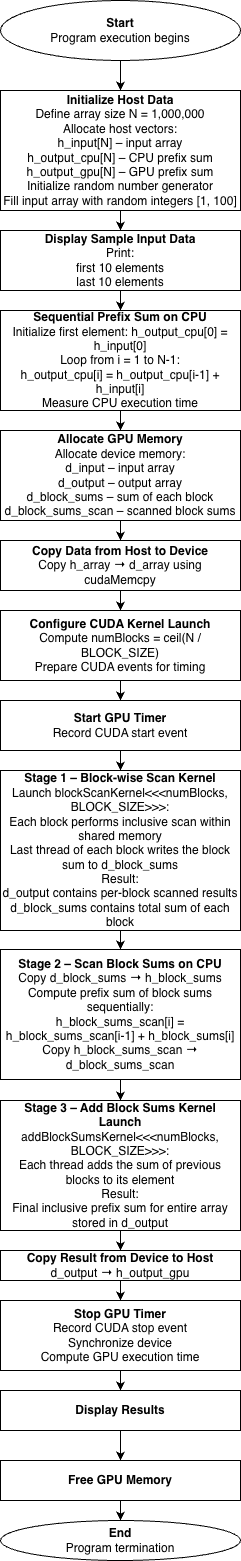

The diagram above was exported from draw.io. Its source (the exported page's mxGraphModel, read from the mxfile embedded in the PNG):
<mxGraphModel dx="924" dy="502" grid="1" gridSize="10" guides="1" tooltips="1" connect="1" arrows="1" fold="1" page="1" pageScale="1" pageWidth="827" pageHeight="1169" math="0" shadow="0">
  <root>
    <mxCell id="0" />
    <mxCell id="1" parent="0" />
    <mxCell id="qxSZ9p1KMON-h-L_AC8F-28" edge="1" parent="1" source="qxSZ9p1KMON-h-L_AC8F-29" style="edgeStyle=orthogonalEdgeStyle;rounded=0;orthogonalLoop=1;jettySize=auto;html=1;" target="qxSZ9p1KMON-h-L_AC8F-31" value="">
      <mxGeometry relative="1" as="geometry" />
    </mxCell>
    <mxCell id="qxSZ9p1KMON-h-L_AC8F-29" parent="1" style="ellipse;whiteSpace=wrap;html=1;" value="&lt;div&gt;&lt;b&gt;Start&lt;/b&gt;&lt;/div&gt;&lt;div&gt;Program execution begins&lt;/div&gt;" vertex="1">
      <mxGeometry height="60" width="240" x="290" y="40" as="geometry" />
    </mxCell>
    <mxCell id="qxSZ9p1KMON-h-L_AC8F-30" edge="1" parent="1" source="qxSZ9p1KMON-h-L_AC8F-31" style="edgeStyle=orthogonalEdgeStyle;rounded=0;orthogonalLoop=1;jettySize=auto;html=1;" target="qxSZ9p1KMON-h-L_AC8F-33" value="">
      <mxGeometry relative="1" as="geometry" />
    </mxCell>
    <mxCell id="qxSZ9p1KMON-h-L_AC8F-31" parent="1" style="whiteSpace=wrap;html=1;" value="&lt;div&gt;&lt;b&gt;Initialize Host Data&lt;/b&gt;&lt;/div&gt;&lt;div&gt;Define array size N = 1,000,000&lt;/div&gt;&lt;div&gt;Allocate host vectors:&lt;/div&gt;&lt;div&gt;h_input[N] – input array&lt;/div&gt;&lt;div&gt;h_output_cpu[N] – CPU prefix sum&lt;/div&gt;&lt;div&gt;h_output_gpu[N] – GPU prefix sum&lt;/div&gt;&lt;div&gt;Initialize random number generator&lt;/div&gt;&lt;div&gt;Fill input array with random integers [1, 100]&lt;/div&gt;" vertex="1">
      <mxGeometry height="120" width="240" x="290" y="130" as="geometry" />
    </mxCell>
    <mxCell id="qxSZ9p1KMON-h-L_AC8F-32" edge="1" parent="1" source="qxSZ9p1KMON-h-L_AC8F-33" style="edgeStyle=orthogonalEdgeStyle;rounded=0;orthogonalLoop=1;jettySize=auto;html=1;" target="qxSZ9p1KMON-h-L_AC8F-35" value="">
      <mxGeometry relative="1" as="geometry" />
    </mxCell>
    <mxCell id="qxSZ9p1KMON-h-L_AC8F-33" parent="1" style="whiteSpace=wrap;html=1;" value="&lt;div&gt;&lt;b&gt;Display Sample Input Data&lt;/b&gt;&lt;/div&gt;&lt;div&gt;Print:&lt;/div&gt;&lt;div&gt;first 10 elements&lt;/div&gt;&lt;div&gt;last 10 elements&lt;/div&gt;" vertex="1">
      <mxGeometry height="60" width="240" x="290" y="270" as="geometry" />
    </mxCell>
    <mxCell id="qxSZ9p1KMON-h-L_AC8F-34" edge="1" parent="1" source="qxSZ9p1KMON-h-L_AC8F-35" style="edgeStyle=orthogonalEdgeStyle;rounded=0;orthogonalLoop=1;jettySize=auto;html=1;" target="qxSZ9p1KMON-h-L_AC8F-37" value="">
      <mxGeometry relative="1" as="geometry" />
    </mxCell>
    <mxCell id="qxSZ9p1KMON-h-L_AC8F-35" parent="1" style="whiteSpace=wrap;html=1;" value="&lt;div&gt;&lt;b&gt;Sequential Prefix Sum on CPU&lt;/b&gt;&lt;/div&gt;&lt;div&gt;Initialize first element: h_output_cpu[0] = h_input[0]&lt;/div&gt;&lt;div&gt;Loop from i = 1 to N-1:&lt;/div&gt;&lt;div&gt;h_output_cpu[i] = h_output_cpu[i-1] + h_input[i]&lt;/div&gt;&lt;div&gt;Measure CPU execution time&lt;/div&gt;" vertex="1">
      <mxGeometry height="100" width="240" x="290" y="350" as="geometry" />
    </mxCell>
    <mxCell id="qxSZ9p1KMON-h-L_AC8F-36" edge="1" parent="1" source="qxSZ9p1KMON-h-L_AC8F-37" style="edgeStyle=orthogonalEdgeStyle;rounded=0;orthogonalLoop=1;jettySize=auto;html=1;" target="qxSZ9p1KMON-h-L_AC8F-39" value="">
      <mxGeometry relative="1" as="geometry" />
    </mxCell>
    <mxCell id="qxSZ9p1KMON-h-L_AC8F-37" parent="1" style="whiteSpace=wrap;html=1;" value="&lt;div&gt;&lt;b&gt;Allocate GPU Memory&lt;/b&gt;&lt;/div&gt;&lt;div&gt;Allocate device memory:&lt;/div&gt;&lt;div&gt;d_input – input array&lt;/div&gt;&lt;div&gt;d_output – output array&lt;/div&gt;&lt;div&gt;d_block_sums – sum of each block&lt;/div&gt;&lt;div&gt;d_block_sums_scan – scanned block sums&lt;/div&gt;" vertex="1">
      <mxGeometry height="90" width="240" x="290" y="470" as="geometry" />
    </mxCell>
    <mxCell id="qxSZ9p1KMON-h-L_AC8F-38" edge="1" parent="1" source="qxSZ9p1KMON-h-L_AC8F-39" style="edgeStyle=orthogonalEdgeStyle;rounded=0;orthogonalLoop=1;jettySize=auto;html=1;" target="qxSZ9p1KMON-h-L_AC8F-41" value="">
      <mxGeometry relative="1" as="geometry" />
    </mxCell>
    <mxCell id="qxSZ9p1KMON-h-L_AC8F-39" parent="1" style="whiteSpace=wrap;html=1;" value="&lt;div&gt;&lt;b&gt;Copy Data from Host to Device&lt;/b&gt;&lt;/div&gt;&lt;div&gt;Copy h_array → d_array using cudaMemcpy&lt;/div&gt;" vertex="1">
      <mxGeometry height="50" width="240" x="290" y="580" as="geometry" />
    </mxCell>
    <mxCell id="qxSZ9p1KMON-h-L_AC8F-40" edge="1" parent="1" source="qxSZ9p1KMON-h-L_AC8F-41" style="edgeStyle=orthogonalEdgeStyle;rounded=0;orthogonalLoop=1;jettySize=auto;html=1;" target="qxSZ9p1KMON-h-L_AC8F-43" value="">
      <mxGeometry relative="1" as="geometry" />
    </mxCell>
    <mxCell id="qxSZ9p1KMON-h-L_AC8F-41" parent="1" style="whiteSpace=wrap;html=1;" value="&lt;div&gt;&lt;b&gt;Configure CUDA Kernel Launch&lt;/b&gt;&lt;/div&gt;&lt;div&gt;Compute numBlocks = ceil(N / BLOCK_SIZE)&lt;/div&gt;&lt;div&gt;Prepare CUDA events for timing&lt;/div&gt;" vertex="1">
      <mxGeometry height="70" width="240" x="290" y="650" as="geometry" />
    </mxCell>
    <mxCell id="qxSZ9p1KMON-h-L_AC8F-42" edge="1" parent="1" source="qxSZ9p1KMON-h-L_AC8F-43" style="edgeStyle=orthogonalEdgeStyle;rounded=0;orthogonalLoop=1;jettySize=auto;html=1;" target="qxSZ9p1KMON-h-L_AC8F-45" value="">
      <mxGeometry relative="1" as="geometry" />
    </mxCell>
    <mxCell id="qxSZ9p1KMON-h-L_AC8F-43" parent="1" style="whiteSpace=wrap;html=1;" value="&lt;div&gt;&lt;b&gt;Start GPU Timer&lt;/b&gt;&lt;/div&gt;&lt;div&gt;Record CUDA start event&lt;/div&gt;" vertex="1">
      <mxGeometry height="50" width="240" x="290" y="740" as="geometry" />
    </mxCell>
    <mxCell id="qxSZ9p1KMON-h-L_AC8F-44" edge="1" parent="1" source="qxSZ9p1KMON-h-L_AC8F-45" style="edgeStyle=orthogonalEdgeStyle;rounded=0;orthogonalLoop=1;jettySize=auto;html=1;" target="qxSZ9p1KMON-h-L_AC8F-47" value="">
      <mxGeometry relative="1" as="geometry" />
    </mxCell>
    <mxCell id="qxSZ9p1KMON-h-L_AC8F-45" parent="1" style="whiteSpace=wrap;html=1;" value="&lt;div&gt;&lt;b&gt;Stage 1 – Block-wise Scan Kernel&lt;/b&gt;&lt;/div&gt;&lt;div&gt;Launch blockScanKernel&amp;lt;&amp;lt;&amp;lt;numBlocks, BLOCK_SIZE&amp;gt;&amp;gt;&amp;gt;:&lt;/div&gt;&lt;div&gt;Each block performs inclusive scan within shared memory&lt;/div&gt;&lt;div&gt;Last thread of each block writes the block sum to d_block_sums&lt;/div&gt;&lt;div&gt;Result:&lt;/div&gt;&lt;div&gt;d_output contains per-block scanned results&lt;/div&gt;&lt;div&gt;d_block_sums contains total sum of each block&lt;/div&gt;" vertex="1">
      <mxGeometry height="160" width="240" x="290" y="810" as="geometry" />
    </mxCell>
    <mxCell id="qxSZ9p1KMON-h-L_AC8F-46" edge="1" parent="1" source="qxSZ9p1KMON-h-L_AC8F-47" style="edgeStyle=orthogonalEdgeStyle;rounded=0;orthogonalLoop=1;jettySize=auto;html=1;" target="qxSZ9p1KMON-h-L_AC8F-49" value="">
      <mxGeometry relative="1" as="geometry" />
    </mxCell>
    <mxCell id="qxSZ9p1KMON-h-L_AC8F-47" parent="1" style="whiteSpace=wrap;html=1;" value="&lt;div&gt;&lt;b&gt;Stage 2 – Scan Block Sums on CPU&lt;/b&gt;&lt;/div&gt;&lt;div&gt;Copy d_block_sums → h_block_sums&lt;/div&gt;&lt;div&gt;Compute prefix sum of block sums sequentially:&lt;/div&gt;&lt;div&gt;h_block_sums_scan[i] = h_block_sums_scan[i-1] + h_block_sums[i]&lt;/div&gt;&lt;div&gt;Copy h_block_sums_scan → d_block_sums_scan&lt;/div&gt;" vertex="1">
      <mxGeometry height="130" width="240" x="290" y="989" as="geometry" />
    </mxCell>
    <mxCell id="qxSZ9p1KMON-h-L_AC8F-48" edge="1" parent="1" source="qxSZ9p1KMON-h-L_AC8F-49" style="edgeStyle=orthogonalEdgeStyle;rounded=0;orthogonalLoop=1;jettySize=auto;html=1;" target="qxSZ9p1KMON-h-L_AC8F-51" value="">
      <mxGeometry relative="1" as="geometry" />
    </mxCell>
    <mxCell id="qxSZ9p1KMON-h-L_AC8F-49" parent="1" style="whiteSpace=wrap;html=1;" value="&lt;div&gt;&lt;b&gt;Stage 3 – Add Block Sums Kernel&lt;/b&gt;&lt;/div&gt;&lt;div&gt;&lt;b&gt;Launch&lt;/b&gt; addBlockSumsKernel&amp;lt;&amp;lt;&amp;lt;numBlocks, BLOCK_SIZE&amp;gt;&amp;gt;&amp;gt;:&lt;/div&gt;&lt;div&gt;Each thread adds the sum of previous blocks to its element&lt;/div&gt;&lt;div&gt;Result:&lt;/div&gt;&lt;div&gt;Final inclusive prefix sum for entire array stored in d_output&lt;/div&gt;" vertex="1">
      <mxGeometry height="130" width="240" x="290" y="1140" as="geometry" />
    </mxCell>
    <mxCell id="qxSZ9p1KMON-h-L_AC8F-50" edge="1" parent="1" source="qxSZ9p1KMON-h-L_AC8F-51" style="edgeStyle=orthogonalEdgeStyle;rounded=0;orthogonalLoop=1;jettySize=auto;html=1;" target="qxSZ9p1KMON-h-L_AC8F-53" value="">
      <mxGeometry relative="1" as="geometry" />
    </mxCell>
    <mxCell id="qxSZ9p1KMON-h-L_AC8F-51" parent="1" style="whiteSpace=wrap;html=1;" value="&lt;div&gt;&lt;b&gt;Copy Result from Device to Host&lt;/b&gt;&lt;/div&gt;&lt;div&gt;d_output → h_output_gpu&lt;/div&gt;" vertex="1">
      <mxGeometry height="30" width="240" x="290" y="1290" as="geometry" />
    </mxCell>
    <mxCell id="qxSZ9p1KMON-h-L_AC8F-56" edge="1" parent="1" source="qxSZ9p1KMON-h-L_AC8F-53" style="edgeStyle=orthogonalEdgeStyle;rounded=0;orthogonalLoop=1;jettySize=auto;html=1;" target="qxSZ9p1KMON-h-L_AC8F-55" value="">
      <mxGeometry relative="1" as="geometry" />
    </mxCell>
    <mxCell id="qxSZ9p1KMON-h-L_AC8F-53" parent="1" style="whiteSpace=wrap;html=1;" value="&lt;div&gt;&lt;b&gt;Stop GPU Timer&lt;/b&gt;&lt;/div&gt;&lt;div&gt;Record CUDA stop event&lt;/div&gt;&lt;div&gt;Synchronize device&lt;/div&gt;&lt;div&gt;Compute GPU execution time&lt;/div&gt;" vertex="1">
      <mxGeometry height="70" width="240" x="290" y="1340" as="geometry" />
    </mxCell>
    <mxCell id="qxSZ9p1KMON-h-L_AC8F-54" parent="1" style="ellipse;whiteSpace=wrap;html=1;" value="&lt;div&gt;&lt;b&gt;End&lt;/b&gt;&lt;/div&gt;&lt;div&gt;Program termination&lt;/div&gt;" vertex="1">
      <mxGeometry height="40" width="240" x="290" y="1560" as="geometry" />
    </mxCell>
    <mxCell id="qxSZ9p1KMON-h-L_AC8F-60" edge="1" parent="1" source="qxSZ9p1KMON-h-L_AC8F-55" style="edgeStyle=orthogonalEdgeStyle;rounded=0;orthogonalLoop=1;jettySize=auto;html=1;" target="qxSZ9p1KMON-h-L_AC8F-59" value="">
      <mxGeometry relative="1" as="geometry" />
    </mxCell>
    <mxCell id="qxSZ9p1KMON-h-L_AC8F-55" parent="1" style="whiteSpace=wrap;html=1;" value="&lt;b&gt;Display Results&lt;/b&gt;" vertex="1">
      <mxGeometry height="40" width="240" x="290" y="1430" as="geometry" />
    </mxCell>
    <mxCell id="qxSZ9p1KMON-h-L_AC8F-61" edge="1" parent="1" source="qxSZ9p1KMON-h-L_AC8F-59" style="edgeStyle=orthogonalEdgeStyle;rounded=0;orthogonalLoop=1;jettySize=auto;html=1;" target="qxSZ9p1KMON-h-L_AC8F-54" value="">
      <mxGeometry relative="1" as="geometry" />
    </mxCell>
    <mxCell id="qxSZ9p1KMON-h-L_AC8F-59" parent="1" style="whiteSpace=wrap;html=1;" value="&lt;b&gt;Free GPU Memory&lt;/b&gt;" vertex="1">
      <mxGeometry height="40" width="240" x="290" y="1500" as="geometry" />
    </mxCell>
  </root>
</mxGraphModel>